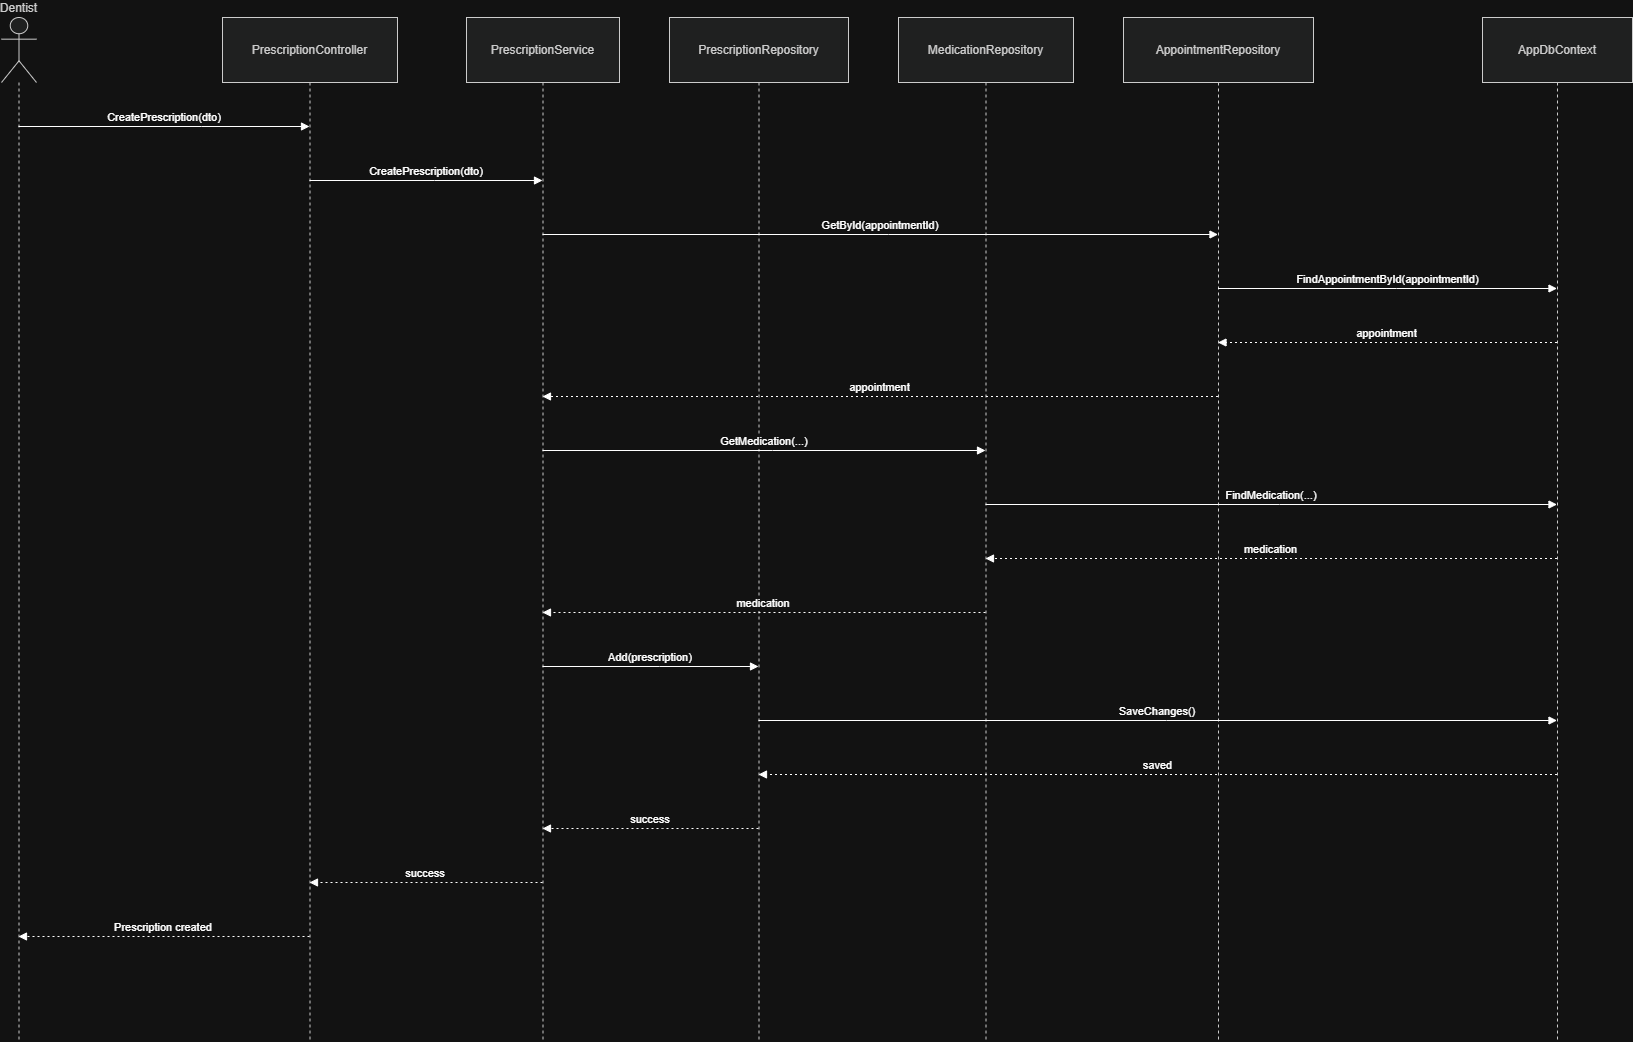

The diagram above was exported from draw.io. Its source (the exported page's mxGraphModel, read from the mxfile embedded in the PNG):
<mxGraphModel dx="732" dy="658" grid="1" gridSize="10" guides="1" tooltips="1" connect="1" arrows="1" fold="1" page="1" pageScale="1" pageWidth="850" pageHeight="1100" math="0" shadow="0">
  <root>
    <mxCell id="0" />
    <mxCell id="1" parent="0" />
    <mxCell id="uk5buNGdcKviqi1eanSl-1" parent="1" style="shape=umlLifeline;perimeter=lifelinePerimeter;whiteSpace=wrap;container=1;dropTarget=0;collapsible=0;recursiveResize=0;outlineConnect=0;portConstraint=eastwest;newEdgeStyle={&quot;edgeStyle&quot;:&quot;elbowEdgeStyle&quot;,&quot;elbow&quot;:&quot;vertical&quot;,&quot;curved&quot;:0,&quot;rounded&quot;:0};participant=umlActor;verticalAlign=bottom;labelPosition=center;verticalLabelPosition=top;align=center;size=65;fillColor=light-dark(#eeeeee,#1f2020);strokeColor=light-dark(#999999,#cccccc);fontColor=light-dark(#333333,#cccccc);" value="Dentist" vertex="1">
      <mxGeometry height="1024" width="35" x="20" y="20" as="geometry" />
    </mxCell>
    <mxCell id="uk5buNGdcKviqi1eanSl-2" parent="1" style="shape=umlLifeline;perimeter=lifelinePerimeter;whiteSpace=wrap;container=1;dropTarget=0;collapsible=0;recursiveResize=0;outlineConnect=0;portConstraint=eastwest;newEdgeStyle={&quot;edgeStyle&quot;:&quot;elbowEdgeStyle&quot;,&quot;elbow&quot;:&quot;vertical&quot;,&quot;curved&quot;:0,&quot;rounded&quot;:0};size=65;fillColor=light-dark(#eeeeee,#1f2020);strokeColor=light-dark(#999999,#cccccc);fontColor=light-dark(#333333,#cccccc);" value="PrescriptionController" vertex="1">
      <mxGeometry height="1024" width="175" x="241" y="20" as="geometry" />
    </mxCell>
    <mxCell id="uk5buNGdcKviqi1eanSl-3" parent="1" style="shape=umlLifeline;perimeter=lifelinePerimeter;whiteSpace=wrap;container=1;dropTarget=0;collapsible=0;recursiveResize=0;outlineConnect=0;portConstraint=eastwest;newEdgeStyle={&quot;edgeStyle&quot;:&quot;elbowEdgeStyle&quot;,&quot;elbow&quot;:&quot;vertical&quot;,&quot;curved&quot;:0,&quot;rounded&quot;:0};size=65;fillColor=light-dark(#eeeeee,#1f2020);strokeColor=light-dark(#999999,#cccccc);fontColor=light-dark(#333333,#cccccc);" value="PrescriptionService" vertex="1">
      <mxGeometry height="1024" width="153" x="485" y="20" as="geometry" />
    </mxCell>
    <mxCell id="uk5buNGdcKviqi1eanSl-4" parent="1" style="shape=umlLifeline;perimeter=lifelinePerimeter;whiteSpace=wrap;container=1;dropTarget=0;collapsible=0;recursiveResize=0;outlineConnect=0;portConstraint=eastwest;newEdgeStyle={&quot;edgeStyle&quot;:&quot;elbowEdgeStyle&quot;,&quot;elbow&quot;:&quot;vertical&quot;,&quot;curved&quot;:0,&quot;rounded&quot;:0};size=65;fillColor=light-dark(#eeeeee,#1f2020);strokeColor=light-dark(#999999,#cccccc);fontColor=light-dark(#333333,#cccccc);" value="PrescriptionRepository" vertex="1">
      <mxGeometry height="1024" width="179" x="688" y="20" as="geometry" />
    </mxCell>
    <mxCell id="uk5buNGdcKviqi1eanSl-5" parent="1" style="shape=umlLifeline;perimeter=lifelinePerimeter;whiteSpace=wrap;container=1;dropTarget=0;collapsible=0;recursiveResize=0;outlineConnect=0;portConstraint=eastwest;newEdgeStyle={&quot;edgeStyle&quot;:&quot;elbowEdgeStyle&quot;,&quot;elbow&quot;:&quot;vertical&quot;,&quot;curved&quot;:0,&quot;rounded&quot;:0};size=65;fillColor=light-dark(#eeeeee,#1f2020);strokeColor=light-dark(#999999,#cccccc);fontColor=light-dark(#333333,#cccccc);" value="MedicationRepository" vertex="1">
      <mxGeometry height="1024" width="175" x="917" y="20" as="geometry" />
    </mxCell>
    <mxCell id="uk5buNGdcKviqi1eanSl-6" parent="1" style="shape=umlLifeline;perimeter=lifelinePerimeter;whiteSpace=wrap;container=1;dropTarget=0;collapsible=0;recursiveResize=0;outlineConnect=0;portConstraint=eastwest;newEdgeStyle={&quot;edgeStyle&quot;:&quot;elbowEdgeStyle&quot;,&quot;elbow&quot;:&quot;vertical&quot;,&quot;curved&quot;:0,&quot;rounded&quot;:0};size=65;fillColor=light-dark(#eeeeee,#1f2020);strokeColor=light-dark(#999999,#cccccc);fontColor=light-dark(#333333,#cccccc);" value="AppointmentRepository" vertex="1">
      <mxGeometry height="1024" width="190" x="1142" y="20" as="geometry" />
    </mxCell>
    <mxCell id="uk5buNGdcKviqi1eanSl-7" parent="1" style="shape=umlLifeline;perimeter=lifelinePerimeter;whiteSpace=wrap;container=1;dropTarget=0;collapsible=0;recursiveResize=0;outlineConnect=0;portConstraint=eastwest;newEdgeStyle={&quot;edgeStyle&quot;:&quot;elbowEdgeStyle&quot;,&quot;elbow&quot;:&quot;vertical&quot;,&quot;curved&quot;:0,&quot;rounded&quot;:0};size=65;fillColor=light-dark(#eeeeee,#1f2020);strokeColor=light-dark(#999999,#cccccc);fontColor=light-dark(#333333,#cccccc);" value="AppDbContext" vertex="1">
      <mxGeometry height="1024" width="150" x="1501" y="20" as="geometry" />
    </mxCell>
    <mxCell id="uk5buNGdcKviqi1eanSl-8" edge="1" parent="1" source="uk5buNGdcKviqi1eanSl-1" style="verticalAlign=bottom;edgeStyle=elbowEdgeStyle;elbow=vertical;curved=0;rounded=0;endArrow=block;" target="uk5buNGdcKviqi1eanSl-2" value="CreatePrescription(dto)">
      <mxGeometry relative="1" as="geometry">
        <Array as="points">
          <mxPoint x="220" y="129" />
        </Array>
      </mxGeometry>
    </mxCell>
    <mxCell id="uk5buNGdcKviqi1eanSl-9" edge="1" parent="1" source="uk5buNGdcKviqi1eanSl-2" style="verticalAlign=bottom;edgeStyle=elbowEdgeStyle;elbow=vertical;curved=0;rounded=0;endArrow=block;" target="uk5buNGdcKviqi1eanSl-3" value="CreatePrescription(dto)">
      <mxGeometry relative="1" as="geometry">
        <Array as="points">
          <mxPoint x="453" y="183" />
        </Array>
      </mxGeometry>
    </mxCell>
    <mxCell id="uk5buNGdcKviqi1eanSl-10" edge="1" parent="1" source="uk5buNGdcKviqi1eanSl-3" style="verticalAlign=bottom;edgeStyle=elbowEdgeStyle;elbow=vertical;curved=0;rounded=0;endArrow=block;" target="uk5buNGdcKviqi1eanSl-6" value="GetById(appointmentId)">
      <mxGeometry relative="1" as="geometry">
        <Array as="points">
          <mxPoint x="907" y="237" />
        </Array>
      </mxGeometry>
    </mxCell>
    <mxCell id="uk5buNGdcKviqi1eanSl-11" edge="1" parent="1" source="uk5buNGdcKviqi1eanSl-6" style="verticalAlign=bottom;edgeStyle=elbowEdgeStyle;elbow=vertical;curved=0;rounded=0;endArrow=block;" target="uk5buNGdcKviqi1eanSl-7" value="FindAppointmentById(appointmentId)">
      <mxGeometry relative="1" as="geometry">
        <Array as="points">
          <mxPoint x="1415" y="291" />
        </Array>
      </mxGeometry>
    </mxCell>
    <mxCell id="uk5buNGdcKviqi1eanSl-12" edge="1" parent="1" source="uk5buNGdcKviqi1eanSl-7" style="verticalAlign=bottom;edgeStyle=elbowEdgeStyle;elbow=vertical;curved=0;rounded=0;dashed=1;dashPattern=2 3;endArrow=block;" target="uk5buNGdcKviqi1eanSl-6" value="appointment">
      <mxGeometry relative="1" as="geometry">
        <Array as="points">
          <mxPoint x="1418" y="345" />
        </Array>
      </mxGeometry>
    </mxCell>
    <mxCell id="uk5buNGdcKviqi1eanSl-13" edge="1" parent="1" source="uk5buNGdcKviqi1eanSl-6" style="verticalAlign=bottom;edgeStyle=elbowEdgeStyle;elbow=vertical;curved=0;rounded=0;dashed=1;dashPattern=2 3;endArrow=block;" target="uk5buNGdcKviqi1eanSl-3" value="appointment">
      <mxGeometry relative="1" as="geometry">
        <Array as="points">
          <mxPoint x="910" y="399" />
        </Array>
      </mxGeometry>
    </mxCell>
    <mxCell id="uk5buNGdcKviqi1eanSl-14" edge="1" parent="1" source="uk5buNGdcKviqi1eanSl-3" style="verticalAlign=bottom;edgeStyle=elbowEdgeStyle;elbow=vertical;curved=0;rounded=0;endArrow=block;" target="uk5buNGdcKviqi1eanSl-5" value="GetMedication(...)">
      <mxGeometry relative="1" as="geometry">
        <Array as="points">
          <mxPoint x="791" y="453" />
        </Array>
      </mxGeometry>
    </mxCell>
    <mxCell id="uk5buNGdcKviqi1eanSl-15" edge="1" parent="1" source="uk5buNGdcKviqi1eanSl-5" style="verticalAlign=bottom;edgeStyle=elbowEdgeStyle;elbow=vertical;curved=0;rounded=0;endArrow=block;" target="uk5buNGdcKviqi1eanSl-7" value="FindMedication(...)">
      <mxGeometry relative="1" as="geometry">
        <Array as="points">
          <mxPoint x="1298" y="507" />
        </Array>
      </mxGeometry>
    </mxCell>
    <mxCell id="uk5buNGdcKviqi1eanSl-16" edge="1" parent="1" source="uk5buNGdcKviqi1eanSl-7" style="verticalAlign=bottom;edgeStyle=elbowEdgeStyle;elbow=vertical;curved=0;rounded=0;dashed=1;dashPattern=2 3;endArrow=block;" target="uk5buNGdcKviqi1eanSl-5" value="medication">
      <mxGeometry relative="1" as="geometry">
        <Array as="points">
          <mxPoint x="1301" y="561" />
        </Array>
      </mxGeometry>
    </mxCell>
    <mxCell id="uk5buNGdcKviqi1eanSl-17" edge="1" parent="1" source="uk5buNGdcKviqi1eanSl-5" style="verticalAlign=bottom;edgeStyle=elbowEdgeStyle;elbow=vertical;curved=0;rounded=0;dashed=1;dashPattern=2 3;endArrow=block;" target="uk5buNGdcKviqi1eanSl-3" value="medication">
      <mxGeometry relative="1" as="geometry">
        <Array as="points">
          <mxPoint x="794" y="615" />
        </Array>
      </mxGeometry>
    </mxCell>
    <mxCell id="uk5buNGdcKviqi1eanSl-18" edge="1" parent="1" source="uk5buNGdcKviqi1eanSl-3" style="verticalAlign=bottom;edgeStyle=elbowEdgeStyle;elbow=vertical;curved=0;rounded=0;endArrow=block;" target="uk5buNGdcKviqi1eanSl-4" value="Add(prescription)">
      <mxGeometry relative="1" as="geometry">
        <Array as="points">
          <mxPoint x="678" y="669" />
        </Array>
      </mxGeometry>
    </mxCell>
    <mxCell id="uk5buNGdcKviqi1eanSl-19" edge="1" parent="1" source="uk5buNGdcKviqi1eanSl-4" style="verticalAlign=bottom;edgeStyle=elbowEdgeStyle;elbow=vertical;curved=0;rounded=0;endArrow=block;" target="uk5buNGdcKviqi1eanSl-7" value="SaveChanges()">
      <mxGeometry relative="1" as="geometry">
        <Array as="points">
          <mxPoint x="1185" y="723" />
        </Array>
      </mxGeometry>
    </mxCell>
    <mxCell id="uk5buNGdcKviqi1eanSl-20" edge="1" parent="1" source="uk5buNGdcKviqi1eanSl-7" style="verticalAlign=bottom;edgeStyle=elbowEdgeStyle;elbow=vertical;curved=0;rounded=0;dashed=1;dashPattern=2 3;endArrow=block;" target="uk5buNGdcKviqi1eanSl-4" value="saved">
      <mxGeometry relative="1" as="geometry">
        <Array as="points">
          <mxPoint x="1188" y="777" />
        </Array>
      </mxGeometry>
    </mxCell>
    <mxCell id="uk5buNGdcKviqi1eanSl-21" edge="1" parent="1" source="uk5buNGdcKviqi1eanSl-4" style="verticalAlign=bottom;edgeStyle=elbowEdgeStyle;elbow=vertical;curved=0;rounded=0;dashed=1;dashPattern=2 3;endArrow=block;" target="uk5buNGdcKviqi1eanSl-3" value="success">
      <mxGeometry relative="1" as="geometry">
        <Array as="points">
          <mxPoint x="681" y="831" />
        </Array>
      </mxGeometry>
    </mxCell>
    <mxCell id="uk5buNGdcKviqi1eanSl-22" edge="1" parent="1" source="uk5buNGdcKviqi1eanSl-3" style="verticalAlign=bottom;edgeStyle=elbowEdgeStyle;elbow=vertical;curved=0;rounded=0;dashed=1;dashPattern=2 3;endArrow=block;" target="uk5buNGdcKviqi1eanSl-2" value="success">
      <mxGeometry relative="1" as="geometry">
        <Array as="points">
          <mxPoint x="456" y="885" />
        </Array>
      </mxGeometry>
    </mxCell>
    <mxCell id="uk5buNGdcKviqi1eanSl-23" edge="1" parent="1" source="uk5buNGdcKviqi1eanSl-2" style="verticalAlign=bottom;edgeStyle=elbowEdgeStyle;elbow=vertical;curved=0;rounded=0;dashed=1;dashPattern=2 3;endArrow=block;" target="uk5buNGdcKviqi1eanSl-1" value="Prescription created">
      <mxGeometry relative="1" as="geometry">
        <Array as="points">
          <mxPoint x="223" y="939" />
        </Array>
      </mxGeometry>
    </mxCell>
  </root>
</mxGraphModel>